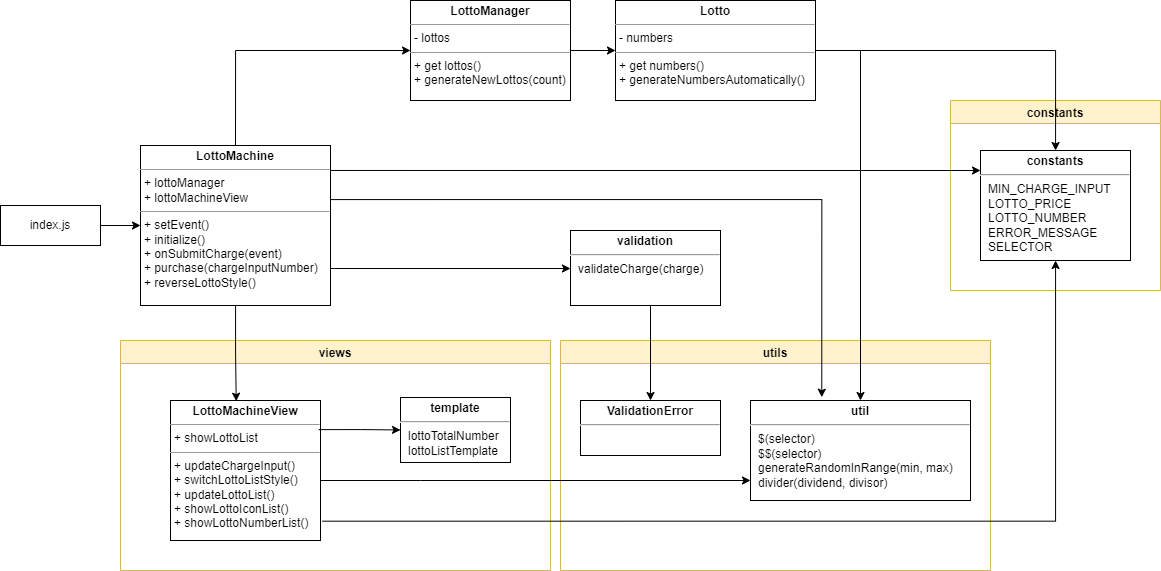

The diagram above was exported from draw.io. Its source (the exported page's mxGraphModel, read from the mxfile embedded in the PNG):
<mxGraphModel dx="1896" dy="1016" grid="1" gridSize="10" guides="1" tooltips="1" connect="1" arrows="1" fold="1" page="1" pageScale="1" pageWidth="827" pageHeight="1169" math="0" shadow="0">
  <root>
    <mxCell id="0" />
    <mxCell id="1" parent="0" />
    <mxCell id="4WPCtDSr5uvqxJsU7ZFE-159" value="constants" style="swimlane;swimlaneFillColor=default;fillColor=#fff2cc;strokeColor=#d6b656;" vertex="1" parent="1">
      <mxGeometry x="1260" y="570" width="210" height="190" as="geometry">
        <mxRectangle x="640" y="775" width="130" height="23" as="alternateBounds" />
      </mxGeometry>
    </mxCell>
    <mxCell id="4WPCtDSr5uvqxJsU7ZFE-160" value="&lt;p style=&quot;margin: 4px 0px 0px ; text-align: center&quot;&gt;&lt;b&gt;constants&lt;/b&gt;&lt;/p&gt;&lt;hr&gt;&lt;p style=&quot;margin: 0px ; margin-left: 8px&quot;&gt;MIN_CHARGE_INPUT&lt;/p&gt;&lt;p style=&quot;margin: 0px ; margin-left: 8px&quot;&gt;LOTTO_PRICE&lt;/p&gt;&lt;p style=&quot;margin: 0px ; margin-left: 8px&quot;&gt;LOTTO_NUMBER&lt;/p&gt;&lt;p style=&quot;margin: 0px ; margin-left: 8px&quot;&gt;ERROR_MESSAGE&lt;/p&gt;&lt;p style=&quot;margin: 0px ; margin-left: 8px&quot;&gt;SELECTOR&lt;/p&gt;&lt;div&gt;&lt;br&gt;&lt;/div&gt;" style="verticalAlign=top;align=left;overflow=fill;fontSize=12;fontFamily=Helvetica;html=1;" vertex="1" parent="4WPCtDSr5uvqxJsU7ZFE-159">
      <mxGeometry x="30" y="50" width="150" height="110" as="geometry" />
    </mxCell>
    <mxCell id="4WPCtDSr5uvqxJsU7ZFE-161" value="utils" style="swimlane;swimlaneFillColor=default;fillColor=#fff2cc;strokeColor=#d6b656;" vertex="1" parent="1">
      <mxGeometry x="870" y="810" width="430" height="230" as="geometry">
        <mxRectangle x="640" y="775" width="130" height="23" as="alternateBounds" />
      </mxGeometry>
    </mxCell>
    <mxCell id="4WPCtDSr5uvqxJsU7ZFE-162" value="&lt;p style=&quot;margin: 4px 0px 0px ; text-align: center&quot;&gt;&lt;b&gt;ValidationError&lt;/b&gt;&lt;br&gt;&lt;/p&gt;&lt;hr&gt;&lt;p style=&quot;margin: 0px ; margin-left: 8px&quot;&gt;&lt;br&gt;&lt;/p&gt;" style="verticalAlign=top;align=left;overflow=fill;fontSize=12;fontFamily=Helvetica;html=1;" vertex="1" parent="4WPCtDSr5uvqxJsU7ZFE-161">
      <mxGeometry x="20" y="60" width="140" height="55" as="geometry" />
    </mxCell>
    <mxCell id="4WPCtDSr5uvqxJsU7ZFE-180" value="&lt;p style=&quot;margin: 4px 0px 0px ; text-align: center&quot;&gt;&lt;b&gt;util&lt;/b&gt;&lt;br&gt;&lt;/p&gt;&lt;hr&gt;&lt;p style=&quot;margin: 0px ; margin-left: 8px&quot;&gt;$(selector)&lt;/p&gt;&lt;p style=&quot;margin: 0px ; margin-left: 8px&quot;&gt;$$(selector)&lt;/p&gt;&lt;p style=&quot;margin: 0px ; margin-left: 8px&quot;&gt;generateRandomInRange(min, max)&lt;br&gt;&lt;/p&gt;&lt;p style=&quot;margin: 0px ; margin-left: 8px&quot;&gt;divider(dividend, divisor)&lt;br&gt;&lt;/p&gt;" style="verticalAlign=top;align=left;overflow=fill;fontSize=12;fontFamily=Helvetica;html=1;" vertex="1" parent="4WPCtDSr5uvqxJsU7ZFE-161">
      <mxGeometry x="190" y="60" width="220" height="100" as="geometry" />
    </mxCell>
    <mxCell id="4WPCtDSr5uvqxJsU7ZFE-163" style="edgeStyle=orthogonalEdgeStyle;rounded=0;orthogonalLoop=1;jettySize=auto;html=1;" edge="1" parent="1" source="4WPCtDSr5uvqxJsU7ZFE-165" target="4WPCtDSr5uvqxJsU7ZFE-160">
      <mxGeometry relative="1" as="geometry" />
    </mxCell>
    <mxCell id="4WPCtDSr5uvqxJsU7ZFE-164" style="edgeStyle=orthogonalEdgeStyle;rounded=0;orthogonalLoop=1;jettySize=auto;html=1;entryX=0.5;entryY=0;entryDx=0;entryDy=0;exitX=1;exitY=0.5;exitDx=0;exitDy=0;" edge="1" parent="1" source="4WPCtDSr5uvqxJsU7ZFE-165" target="4WPCtDSr5uvqxJsU7ZFE-180">
      <mxGeometry relative="1" as="geometry" />
    </mxCell>
    <mxCell id="4WPCtDSr5uvqxJsU7ZFE-165" value="&lt;p style=&quot;margin: 0px ; margin-top: 4px ; text-align: center&quot;&gt;&lt;b&gt;Lotto&lt;/b&gt;&lt;/p&gt;&lt;hr size=&quot;1&quot;&gt;&lt;p style=&quot;margin: 0px ; margin-left: 4px&quot;&gt;- numbers&lt;br&gt;&lt;/p&gt;&lt;hr size=&quot;1&quot;&gt;&lt;p style=&quot;margin: 0px ; margin-left: 4px&quot;&gt;+&amp;nbsp;get numbers()&lt;br style=&quot;padding: 0px ; margin: 0px&quot;&gt;+&amp;nbsp;generateNumbersAutomatically()&lt;br&gt;&lt;/p&gt;" style="verticalAlign=top;align=left;overflow=fill;fontSize=12;fontFamily=Helvetica;html=1;" vertex="1" parent="1">
      <mxGeometry x="925" y="470" width="200" height="100" as="geometry" />
    </mxCell>
    <mxCell id="4WPCtDSr5uvqxJsU7ZFE-166" style="edgeStyle=orthogonalEdgeStyle;rounded=0;orthogonalLoop=1;jettySize=auto;html=1;entryX=0;entryY=0.5;entryDx=0;entryDy=0;" edge="1" parent="1" source="4WPCtDSr5uvqxJsU7ZFE-167" target="4WPCtDSr5uvqxJsU7ZFE-165">
      <mxGeometry relative="1" as="geometry" />
    </mxCell>
    <mxCell id="4WPCtDSr5uvqxJsU7ZFE-167" value="&lt;p style=&quot;margin: 0px ; margin-top: 4px ; text-align: center&quot;&gt;&lt;b&gt;LottoManager&lt;/b&gt;&lt;/p&gt;&lt;hr size=&quot;1&quot;&gt;&lt;p style=&quot;margin: 0px ; margin-left: 4px&quot;&gt;- lottos&lt;/p&gt;&lt;hr size=&quot;1&quot;&gt;&lt;p style=&quot;margin: 0px ; margin-left: 4px&quot;&gt;+&amp;nbsp;get lottos()&lt;br style=&quot;padding: 0px ; margin: 0px&quot;&gt;+&amp;nbsp;generateNewLottos(count)&lt;/p&gt;" style="verticalAlign=top;align=left;overflow=fill;fontSize=12;fontFamily=Helvetica;html=1;" vertex="1" parent="1">
      <mxGeometry x="720" y="470" width="160" height="100" as="geometry" />
    </mxCell>
    <mxCell id="4WPCtDSr5uvqxJsU7ZFE-168" style="edgeStyle=orthogonalEdgeStyle;rounded=0;orthogonalLoop=1;jettySize=auto;html=1;exitX=0.988;exitY=0.603;exitDx=0;exitDy=0;exitPerimeter=0;" edge="1" parent="1" source="4WPCtDSr5uvqxJsU7ZFE-171" target="4WPCtDSr5uvqxJsU7ZFE-173">
      <mxGeometry relative="1" as="geometry">
        <Array as="points">
          <mxPoint x="638" y="738" />
        </Array>
      </mxGeometry>
    </mxCell>
    <mxCell id="4WPCtDSr5uvqxJsU7ZFE-169" style="edgeStyle=orthogonalEdgeStyle;rounded=0;orthogonalLoop=1;jettySize=auto;html=1;entryX=0;entryY=0.5;entryDx=0;entryDy=0;exitX=0.5;exitY=0;exitDx=0;exitDy=0;" edge="1" parent="1" source="4WPCtDSr5uvqxJsU7ZFE-171" target="4WPCtDSr5uvqxJsU7ZFE-167">
      <mxGeometry relative="1" as="geometry" />
    </mxCell>
    <mxCell id="4WPCtDSr5uvqxJsU7ZFE-170" style="edgeStyle=orthogonalEdgeStyle;rounded=0;orthogonalLoop=1;jettySize=auto;html=1;entryX=0.324;entryY=-0.033;entryDx=0;entryDy=0;entryPerimeter=0;exitX=0.993;exitY=0.338;exitDx=0;exitDy=0;exitPerimeter=0;" edge="1" parent="1" source="4WPCtDSr5uvqxJsU7ZFE-171" target="4WPCtDSr5uvqxJsU7ZFE-180">
      <mxGeometry relative="1" as="geometry" />
    </mxCell>
    <mxCell id="4WPCtDSr5uvqxJsU7ZFE-171" value="&lt;p style=&quot;margin: 0px ; margin-top: 4px ; text-align: center&quot;&gt;&lt;b&gt;LottoMachine&lt;/b&gt;&lt;/p&gt;&lt;hr size=&quot;1&quot;&gt;&lt;p style=&quot;margin: 0px ; margin-left: 4px&quot;&gt;+ lottoManager&lt;/p&gt;&lt;p style=&quot;margin: 0px ; margin-left: 4px&quot;&gt;+&amp;nbsp;lottoMachineView&lt;/p&gt;&lt;hr size=&quot;1&quot;&gt;&lt;p style=&quot;margin: 0px ; margin-left: 4px&quot;&gt;+ setEvent()&lt;/p&gt;&lt;p style=&quot;margin: 0px ; margin-left: 4px&quot;&gt;+&amp;nbsp;initialize()&lt;/p&gt;&lt;p style=&quot;margin: 0px ; margin-left: 4px&quot;&gt;+&amp;nbsp;onSubmitCharge(event)&lt;/p&gt;&lt;p style=&quot;margin: 0px ; margin-left: 4px&quot;&gt;+&amp;nbsp;purchase(chargeInputNumber)&lt;/p&gt;&lt;p style=&quot;margin: 0px ; margin-left: 4px&quot;&gt;+&amp;nbsp;reverseLottoStyle()&lt;/p&gt;" style="verticalAlign=top;align=left;overflow=fill;fontSize=12;fontFamily=Helvetica;html=1;" vertex="1" parent="1">
      <mxGeometry x="450" y="615" width="190" height="160" as="geometry" />
    </mxCell>
    <mxCell id="4WPCtDSr5uvqxJsU7ZFE-172" style="edgeStyle=orthogonalEdgeStyle;rounded=0;orthogonalLoop=1;jettySize=auto;html=1;" edge="1" parent="1" source="4WPCtDSr5uvqxJsU7ZFE-173">
      <mxGeometry relative="1" as="geometry">
        <Array as="points">
          <mxPoint x="960" y="870" />
        </Array>
        <mxPoint x="960" y="870" as="targetPoint" />
      </mxGeometry>
    </mxCell>
    <mxCell id="4WPCtDSr5uvqxJsU7ZFE-173" value="&lt;p style=&quot;margin: 4px 0px 0px ; text-align: center&quot;&gt;&lt;b&gt;validation&lt;/b&gt;&lt;br&gt;&lt;/p&gt;&lt;hr&gt;&lt;p style=&quot;margin: 0px ; margin-left: 8px&quot;&gt;validateCharge(charge)&lt;br&gt;&lt;/p&gt;" style="verticalAlign=top;align=left;overflow=fill;fontSize=12;fontFamily=Helvetica;html=1;" vertex="1" parent="1">
      <mxGeometry x="880" y="700" width="150" height="75" as="geometry" />
    </mxCell>
    <mxCell id="4WPCtDSr5uvqxJsU7ZFE-174" style="edgeStyle=orthogonalEdgeStyle;rounded=0;orthogonalLoop=1;jettySize=auto;html=1;entryX=0;entryY=0.5;entryDx=0;entryDy=0;exitX=1;exitY=0.5;exitDx=0;exitDy=0;" edge="1" parent="1" source="4WPCtDSr5uvqxJsU7ZFE-175" target="4WPCtDSr5uvqxJsU7ZFE-171">
      <mxGeometry relative="1" as="geometry" />
    </mxCell>
    <mxCell id="4WPCtDSr5uvqxJsU7ZFE-175" value="index.js" style="whiteSpace=wrap;html=1;align=center;" vertex="1" parent="1">
      <mxGeometry x="310" y="675" width="100" height="40" as="geometry" />
    </mxCell>
    <mxCell id="4WPCtDSr5uvqxJsU7ZFE-176" value="views" style="swimlane;swimlaneFillColor=default;fillColor=#fff2cc;strokeColor=#d6b656;" vertex="1" parent="1">
      <mxGeometry x="430" y="810" width="430" height="230" as="geometry">
        <mxRectangle x="640" y="775" width="130" height="23" as="alternateBounds" />
      </mxGeometry>
    </mxCell>
    <mxCell id="4WPCtDSr5uvqxJsU7ZFE-177" value="&lt;p style=&quot;margin: 0px ; margin-top: 4px ; text-align: center&quot;&gt;&lt;b&gt;LottoMachineView&lt;/b&gt;&lt;br&gt;&lt;/p&gt;&lt;hr size=&quot;1&quot;&gt;&lt;p style=&quot;margin: 0px ; margin-left: 4px&quot;&gt;+ showLottoList&lt;/p&gt;&lt;hr size=&quot;1&quot;&gt;&lt;p style=&quot;margin: 0px ; margin-left: 4px&quot;&gt;+ updateChargeInput()&lt;/p&gt;&lt;p style=&quot;margin: 0px ; margin-left: 4px&quot;&gt;+ switchLottoListStyle()&lt;/p&gt;&lt;p style=&quot;margin: 0px ; margin-left: 4px&quot;&gt;+ updateLottoList()&lt;/p&gt;&lt;p style=&quot;margin: 0px ; margin-left: 4px&quot;&gt;+ showLottoIconList()&lt;/p&gt;&lt;p style=&quot;margin: 0px ; margin-left: 4px&quot;&gt;+ showLottoNumberList()&lt;/p&gt;&lt;div&gt;&lt;br&gt;&lt;/div&gt;" style="verticalAlign=top;align=left;overflow=fill;fontSize=12;fontFamily=Helvetica;html=1;" vertex="1" parent="4WPCtDSr5uvqxJsU7ZFE-176">
      <mxGeometry x="50" y="60" width="150" height="140" as="geometry" />
    </mxCell>
    <mxCell id="4WPCtDSr5uvqxJsU7ZFE-178" value="" style="edgeStyle=orthogonalEdgeStyle;rounded=0;orthogonalLoop=1;jettySize=auto;html=1;exitX=0.988;exitY=0.208;exitDx=0;exitDy=0;exitPerimeter=0;" edge="1" parent="4WPCtDSr5uvqxJsU7ZFE-176" source="4WPCtDSr5uvqxJsU7ZFE-177" target="4WPCtDSr5uvqxJsU7ZFE-179">
      <mxGeometry relative="1" as="geometry" />
    </mxCell>
    <mxCell id="4WPCtDSr5uvqxJsU7ZFE-179" value="&lt;p style=&quot;margin: 4px 0px 0px ; text-align: center&quot;&gt;&lt;b&gt;template&lt;/b&gt;&lt;/p&gt;&lt;hr&gt;&lt;p style=&quot;margin: 0px ; margin-left: 8px&quot;&gt;lottoTotalNumber&lt;/p&gt;&lt;p style=&quot;margin: 0px ; margin-left: 8px&quot;&gt;lottoListTemplate&lt;/p&gt;" style="verticalAlign=top;align=left;overflow=fill;fontSize=12;fontFamily=Helvetica;html=1;" vertex="1" parent="4WPCtDSr5uvqxJsU7ZFE-176">
      <mxGeometry x="280" y="57" width="110" height="65" as="geometry" />
    </mxCell>
    <mxCell id="4WPCtDSr5uvqxJsU7ZFE-181" style="edgeStyle=orthogonalEdgeStyle;rounded=0;orthogonalLoop=1;jettySize=auto;html=1;exitX=1;exitY=0.156;exitDx=0;exitDy=0;exitPerimeter=0;" edge="1" parent="1" source="4WPCtDSr5uvqxJsU7ZFE-171" target="4WPCtDSr5uvqxJsU7ZFE-160">
      <mxGeometry relative="1" as="geometry">
        <Array as="points">
          <mxPoint x="1170" y="640" />
          <mxPoint x="1170" y="640" />
        </Array>
      </mxGeometry>
    </mxCell>
    <mxCell id="4WPCtDSr5uvqxJsU7ZFE-184" style="edgeStyle=orthogonalEdgeStyle;rounded=0;orthogonalLoop=1;jettySize=auto;html=1;entryX=0.438;entryY=0.005;entryDx=0;entryDy=0;entryPerimeter=0;" edge="1" parent="1" source="4WPCtDSr5uvqxJsU7ZFE-171" target="4WPCtDSr5uvqxJsU7ZFE-177">
      <mxGeometry relative="1" as="geometry" />
    </mxCell>
    <mxCell id="4WPCtDSr5uvqxJsU7ZFE-185" style="edgeStyle=orthogonalEdgeStyle;rounded=0;orthogonalLoop=1;jettySize=auto;html=1;" edge="1" parent="1" source="4WPCtDSr5uvqxJsU7ZFE-177">
      <mxGeometry relative="1" as="geometry">
        <mxPoint x="1060" y="950" as="targetPoint" />
        <Array as="points">
          <mxPoint x="730" y="950" />
          <mxPoint x="730" y="950" />
        </Array>
      </mxGeometry>
    </mxCell>
    <mxCell id="4WPCtDSr5uvqxJsU7ZFE-182" style="edgeStyle=orthogonalEdgeStyle;rounded=0;orthogonalLoop=1;jettySize=auto;html=1;exitX=1.013;exitY=0.862;exitDx=0;exitDy=0;exitPerimeter=0;" edge="1" parent="1" source="4WPCtDSr5uvqxJsU7ZFE-177" target="4WPCtDSr5uvqxJsU7ZFE-160">
      <mxGeometry relative="1" as="geometry">
        <Array as="points">
          <mxPoint x="1365" y="991" />
        </Array>
      </mxGeometry>
    </mxCell>
  </root>
</mxGraphModel>